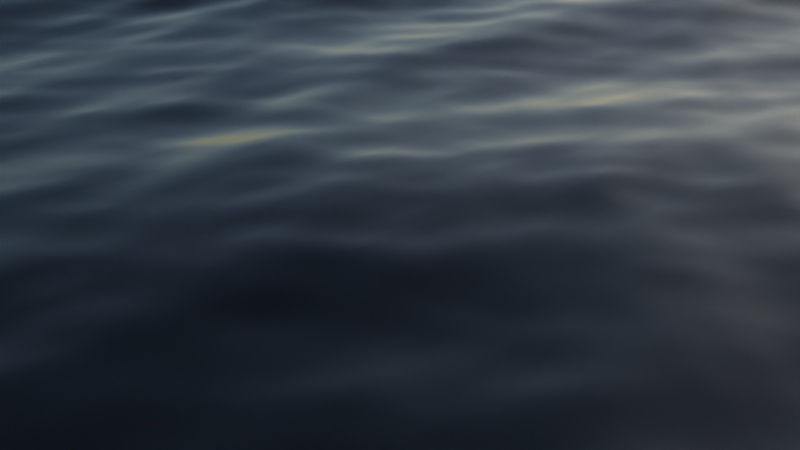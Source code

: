 # Source: simple_ocean.blend  (saved by Blender 2.92.15; exported with 4.5.12 LTS)
import bpy
from mathutils import Matrix  # noqa: F401  (used for matrix-valued properties, if any)

bpy.ops.wm.read_factory_settings(use_empty=True)
scene = bpy.context.scene
scene.name = 'Scene'

# ---- collections
col_collection = bpy.data.collections.new('Collection'); scene.collection.children.link(col_collection)

# ---- materials (node trees are filled in below, after node groups)
mat_material_001 = bpy.data.materials.new('Material.001')

# ---- material node trees
mat_material_001.use_nodes = True; mat_material_001.node_tree.nodes.clear()
_N = mat_material_001.node_tree.nodes; _L = mat_material_001.node_tree.links
n0 = _N.new('ShaderNodeOutputMaterial'); n0.name = 'Material Output'; n0.location = (300, 300)
n1 = _N.new('ShaderNodeBsdfPrincipled'); n1.name = 'Principled BSDF'; n1.location = (10, 300)
n1.distribution = 'GGX'
n1.subsurface_method = 'BURLEY'
n1.inputs[2].default_value = 0.05
n1.inputs[3].default_value = 1.45
n1.inputs[18].default_value = 1.0
n1.inputs[27].default_value = (0.0, 0.0, 0.0, 1.0)
n1.inputs[28].default_value = 1.0
_L.new(n1.outputs[0], n0.inputs[0])
n0.is_active_output = True

# ---- world
world_world = bpy.data.worlds.new('World'); scene.world = world_world
world_world.use_nodes = True; world_world.node_tree.nodes.clear()
_N = world_world.node_tree.nodes; _L = world_world.node_tree.links
n0 = _N.new('ShaderNodeOutputWorld'); n0.name = 'World Output'; n0.location = (300, 300)
n1 = _N.new('ShaderNodeBackground'); n1.name = 'Background'; n1.location = (10, 300)
n1.inputs[1].default_value = 0.1
n2 = _N.new('ShaderNodeTexSky'); n2.name = 'Sky Texture'; n2.location = (-293, 304)
_L.new(n1.outputs[0], n0.inputs[0])
_L.new(n2.outputs[0], n1.inputs[0])
n0.is_active_output = True
world_world.color = (0.05088, 0.05088, 0.05088)
world_world.use_sun_shadow = False
world_world.sun_shadow_jitter_overblur = 0.0

# ---- cameras
cam_camera = bpy.data.cameras.new('Camera')
cam_camera.clip_end = 100.0
cam_camera.ortho_scale = 7.314

# ---- lights
light_light = bpy.data.lights.new('Light', 'POINT')
light_light.transmission_factor = 0.0
light_light.energy = 1000.0
light_light.shadow_soft_size = 0.1
light_light.shadow_maximum_resolution = 0.006
light_light.use_absolute_resolution = True

# ---- meshes
me_plane = bpy.data.meshes.new('Plane')
me_plane.from_pydata([(-100.0, -100.0, 0.0), (100.0, -100.0, 0.0), (-100.0, 100.0, 0.0), (100.0, 100.0, 0.0)], [], [(0, 1, 3, 2)])
me_plane.polygons.foreach_set('use_smooth', [True] * 1)
_uv = me_plane.uv_layers.new(name='UVMap')
_uv.uv.foreach_set('vector', [0.0, 0.0, 1.0, 0.0, 1.0, 1.0, 0.0, 1.0])
me_plane.materials.append(mat_material_001)
me_plane.use_remesh_fix_poles = True
me_plane.use_remesh_preserve_attributes = False
me_plane.use_mirror_vertex_groups = False
me_plane.update()

# ---- objects
ob_light = bpy.data.objects.new('Light', light_light)
ob_camera = bpy.data.objects.new('Camera', cam_camera)
ob_plane = bpy.data.objects.new('Plane', me_plane)

# ---- transforms, parenting, visibility, modifiers, constraints
ob_light.location = (4.076, 1.005, 5.904)
ob_light.rotation_euler = (0.6503, 0.05522, 1.866)
ob_light.lock_rotations_4d = False
ob_light.empty_display_type = 'ARROWS'
ob_light.color = (0.0, 0.0, 0.0, 0.0)
ob_light.lineart.crease_threshold = 0.0
ob_camera.location = (7.359, -6.926, 4.958)
ob_camera.rotation_euler = (1.109, 0.0, 0.8149)
ob_camera.lock_rotations_4d = False
ob_camera.empty_display_type = 'ARROWS'
ob_camera.color = (0.0, 0.0, 0.0, 0.0)
ob_camera.display_type = 'WIRE'
ob_camera.lineart.crease_threshold = 0.0
ob_plane.location = (201.0, -190.7, 0.0)
ob_plane.lineart.crease_threshold = 0.0
_m = ob_plane.modifiers.new('Subdivision', 'SUBSURF')
_m.uv_smooth = 'PRESERVE_CORNERS'
_m.subdivision_type = 'SIMPLE'
_m.levels = 10
_m.render_levels = 10
_m = ob_plane.modifiers.new('Ocean', 'OCEAN')
_m.geometry_mode = 'DISPLACE'
_m.use_normals = True
_m.resolution = 40
_m.viewport_resolution = 40
_m.spatial_size = 200
_m.wind_velocity = 10.0
_m.wave_scale_min = 0.0
_m.wave_alignment = 0.2444
_m.depth = 120.0
_m.frame_start = 0
_m.frame_end = 10
_m.filepath = '//ocean_data/ocean_2/'
_m = ob_plane.modifiers.new('Array', 'ARRAY')
_m.count = 3
_m.relative_offset_displace = (-0.99, 0.0, 0.0)
_m = ob_plane.modifiers.new('Array.001', 'ARRAY')
_m.count = 3
_m.relative_offset_displace = (0.0, 1.0, 0.0)

# ---- collection membership
col_collection.objects.link(ob_light)
col_collection.objects.link(ob_camera)
col_collection.objects.link(ob_plane)

# ---- scene / render settings (as saved in the file)
scene.camera = ob_camera
scene.frame_start = 1; scene.frame_end = 250; scene.frame_set(1)
scene.render.engine = 'CYCLES'
scene.cycles.use_denoising = False
scene.cycles.samples = 128
scene.cycles.sampling_pattern = 'TABULATED_SOBOL'
scene.cycles.use_adaptive_sampling = False
scene.cycles.use_light_tree = False
scene.view_settings.view_transform = 'Filmic'
bpy.context.view_layer.update()
